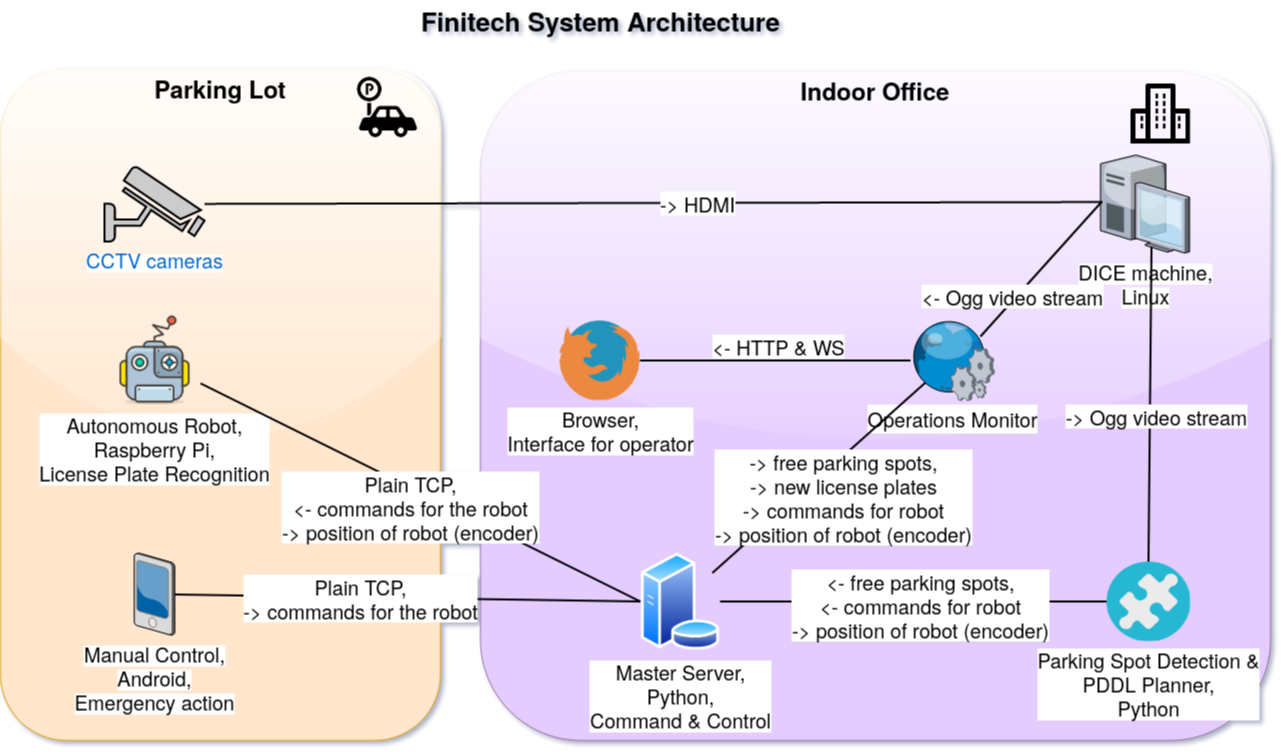

The diagram above was exported from draw.io. Its source (the exported page's mxGraphModel, read from the mxfile embedded in the PNG):
<mxGraphModel dx="1422" dy="758" grid="1" gridSize="10" guides="1" tooltips="1" connect="1" arrows="1" fold="1" page="1" pageScale="1.5" pageWidth="1169" pageHeight="827" background="none" math="0" shadow="1">
  <root>
    <mxCell id="0" style=";html=1;" />
    <mxCell id="1" style=";html=1;" parent="0" />
    <mxCell id="6a7d8f32e03d9370-60" value="&lt;b&gt;&lt;font style=&quot;font-size: 24px&quot;&gt;Indoor Office&lt;/font&gt;&lt;/b&gt;" style="whiteSpace=wrap;html=1;fillColor=#E5CCFF;fontSize=14;strokeColor=#9673a6;verticalAlign=top;shadow=0;glass=1;rounded=1;comic=0;strokeWidth=1;" parent="1" vertex="1">
      <mxGeometry x="810" y="100" width="790" height="670" as="geometry" />
    </mxCell>
    <mxCell id="6a7d8f32e03d9370-59" value="&lt;b&gt;&lt;font style=&quot;font-size: 24px&quot;&gt;Parking Lot&lt;br&gt;&lt;/font&gt;&lt;/b&gt;" style="whiteSpace=wrap;html=1;fillColor=#FFE6CC;fontSize=14;strokeColor=#d79b00;verticalAlign=top;glass=1;rounded=1;" parent="1" vertex="1">
      <mxGeometry x="330" y="98" width="440" height="672" as="geometry" />
    </mxCell>
    <mxCell id="6a7d8f32e03d9370-4" value="&lt;div&gt;&lt;span style=&quot;background-color: rgb(255 , 255 , 255)&quot;&gt;&lt;font style=&quot;font-size: 20px&quot;&gt;DICE machine,&lt;/font&gt;&lt;/span&gt;&lt;/div&gt;&lt;div&gt;&lt;span style=&quot;background-color: rgb(255 , 255 , 255)&quot;&gt;&lt;font style=&quot;font-size: 20px&quot;&gt;Linux&lt;br&gt;&lt;/font&gt;&lt;/span&gt;&lt;/div&gt;&lt;div&gt;&lt;span style=&quot;background-color: rgb(255 , 255 , 255)&quot;&gt;&lt;/span&gt;&lt;/div&gt;" style="verticalLabelPosition=bottom;aspect=fixed;html=1;verticalAlign=top;strokeColor=none;shape=mxgraph.citrix.desktop;fillColor=#66B2FF;gradientColor=#0066CC;fontSize=14;" parent="1" vertex="1">
      <mxGeometry x="1430" y="184.5" width="89" height="98" as="geometry" />
    </mxCell>
    <mxCell id="6a7d8f32e03d9370-37" style="edgeStyle=none;rounded=0;html=1;startSize=10;endSize=10;jettySize=auto;orthogonalLoop=1;fontSize=14;endArrow=none;endFill=0;strokeWidth=2;entryX=0;entryY=0.5;entryDx=0;entryDy=0;" parent="1" source="6a7d8f32e03d9370-6" target="9tSNQpiZjf1KnR6JE4GL-33" edge="1">
      <mxGeometry relative="1" as="geometry">
        <mxPoint x="981.7250000000004" y="575.7315000000001" as="targetPoint" />
      </mxGeometry>
    </mxCell>
    <mxCell id="9tSNQpiZjf1KnR6JE4GL-18" value="&lt;div&gt;Plain TCP,&lt;/div&gt;&lt;div&gt;-&amp;gt; commands for the robot&lt;/div&gt;" style="text;html=1;align=center;verticalAlign=middle;resizable=0;points=[];labelBackgroundColor=#ffffff;fontSize=20;" parent="6a7d8f32e03d9370-37" vertex="1" connectable="0">
      <mxGeometry x="-0.204" y="-1" relative="1" as="geometry">
        <mxPoint as="offset" />
      </mxGeometry>
    </mxCell>
    <mxCell id="6a7d8f32e03d9370-6" value="&lt;div&gt;&lt;span style=&quot;background-color: rgb(255 , 255 , 255)&quot;&gt;&lt;font style=&quot;font-size: 20px&quot;&gt;Manual Control,&lt;/font&gt;&lt;/span&gt;&lt;/div&gt;&lt;div&gt;&lt;span style=&quot;background-color: rgb(255 , 255 , 255)&quot;&gt;&lt;font style=&quot;font-size: 20px&quot;&gt;Android,&lt;/font&gt;&lt;/span&gt;&lt;/div&gt;&lt;div&gt;&lt;span style=&quot;background-color: rgb(255 , 255 , 255)&quot;&gt;&lt;font style=&quot;font-size: 20px&quot;&gt;Emergency action&lt;br&gt;&lt;/font&gt;&lt;/span&gt;&lt;/div&gt;" style="verticalLabelPosition=bottom;aspect=fixed;html=1;verticalAlign=top;strokeColor=none;shape=mxgraph.citrix.pda;fillColor=#66B2FF;gradientColor=#0066CC;fontSize=14;" parent="1" vertex="1">
      <mxGeometry x="463.79" y="582.61" width="40.43" height="82.21" as="geometry" />
    </mxCell>
    <mxCell id="6a7d8f32e03d9370-42" style="edgeStyle=none;rounded=0;html=1;startSize=10;endSize=10;jettySize=auto;orthogonalLoop=1;fontSize=14;endArrow=none;endFill=0;strokeWidth=2;" parent="1" edge="1">
      <mxGeometry relative="1" as="geometry">
        <mxPoint x="759" y="365.8827160493827" as="targetPoint" />
      </mxGeometry>
    </mxCell>
    <mxCell id="6a7d8f32e03d9370-49" style="edgeStyle=none;rounded=0;html=1;startSize=10;endSize=10;jettySize=auto;orthogonalLoop=1;fontSize=14;endArrow=none;endFill=0;strokeWidth=2;entryX=1;entryY=0.5;entryDx=0;entryDy=0;" parent="1" source="6a7d8f32e03d9370-30" target="AZoSNIb205L8_qOPbejY-6" edge="1">
      <mxGeometry relative="1" as="geometry">
        <mxPoint x="1015" y="584.4176954732511" as="targetPoint" />
      </mxGeometry>
    </mxCell>
    <mxCell id="9tSNQpiZjf1KnR6JE4GL-30" value="&lt;div&gt;&amp;lt;- HTTP &amp;amp; WS&lt;/div&gt;" style="text;html=1;align=center;verticalAlign=middle;resizable=0;points=[];labelBackgroundColor=#ffffff;fontSize=20;" parent="6a7d8f32e03d9370-49" vertex="1" connectable="0">
      <mxGeometry x="-0.1523" relative="1" as="geometry">
        <mxPoint x="-17.94" y="-14.05" as="offset" />
      </mxGeometry>
    </mxCell>
    <mxCell id="6a7d8f32e03d9370-30" value="&lt;div style=&quot;font-size: 20px&quot;&gt;&lt;span style=&quot;background-color: rgb(255 , 255 , 255)&quot;&gt;Operations Monitor&lt;/span&gt;&lt;/div&gt;" style="verticalLabelPosition=bottom;aspect=fixed;html=1;verticalAlign=top;strokeColor=none;shape=mxgraph.citrix.web_service;fillColor=#66B2FF;gradientColor=#0066CC;fontSize=20;" parent="1" vertex="1">
      <mxGeometry x="1240" y="350" width="84" height="80" as="geometry" />
    </mxCell>
    <mxCell id="6a7d8f32e03d9370-62" value="&lt;font style=&quot;font-size: 26px&quot;&gt;Finitech System Architecture&lt;/font&gt;" style="text;strokeColor=none;fillColor=none;html=1;fontSize=24;fontStyle=1;verticalAlign=middle;align=center;" parent="1" vertex="1">
      <mxGeometry x="499" y="30" width="861" height="40" as="geometry" />
    </mxCell>
    <mxCell id="9tSNQpiZjf1KnR6JE4GL-2" value="&lt;div&gt;&lt;font style=&quot;font-size: 20px&quot;&gt;Autonomous Robot,&lt;/font&gt;&lt;/div&gt;&lt;div&gt;&lt;font style=&quot;font-size: 20px&quot;&gt;Raspberry Pi,&lt;/font&gt;&lt;/div&gt;&lt;div&gt;&lt;font style=&quot;font-size: 20px&quot;&gt;License Plate Recognition&lt;br&gt;&lt;/font&gt;&lt;/div&gt;" style="shape=image;html=1;verticalAlign=top;verticalLabelPosition=bottom;labelBackgroundColor=#ffffff;imageAspect=0;aspect=fixed;image=https://cdn0.iconfinder.com/data/icons/streamline-emoji-1/48/094-robot-face-3-128.png" parent="1" vertex="1">
      <mxGeometry x="438" y="344" width="92" height="92" as="geometry" />
    </mxCell>
    <mxCell id="9tSNQpiZjf1KnR6JE4GL-3" value="" style="shape=image;html=1;verticalAlign=top;verticalLabelPosition=bottom;labelBackgroundColor=#ffffff;imageAspect=0;aspect=fixed;image=https://cdn2.iconfinder.com/data/icons/airport-solid-prepare-for-take-off/512/car_parking-128.png" parent="1" vertex="1">
      <mxGeometry x="680" y="100.5" width="73" height="73" as="geometry" />
    </mxCell>
    <mxCell id="9tSNQpiZjf1KnR6JE4GL-5" value="" style="shape=image;html=1;verticalAlign=top;verticalLabelPosition=bottom;labelBackgroundColor=#ffffff;imageAspect=0;aspect=fixed;image=https://cdn2.iconfinder.com/data/icons/architecture-interior/24/architecture-interior-04-128.png" parent="1" vertex="1">
      <mxGeometry x="1460" y="113.5" width="60" height="60" as="geometry" />
    </mxCell>
    <mxCell id="9tSNQpiZjf1KnR6JE4GL-7" style="edgeStyle=none;rounded=0;html=1;startSize=10;endSize=10;jettySize=auto;orthogonalLoop=1;fontSize=14;endArrow=none;endFill=0;strokeWidth=2;entryX=0;entryY=0.5;entryDx=0;entryDy=0;" parent="1" source="9tSNQpiZjf1KnR6JE4GL-2" target="9tSNQpiZjf1KnR6JE4GL-33" edge="1">
      <mxGeometry relative="1" as="geometry">
        <mxPoint x="860" y="621.7557514432924" as="sourcePoint" />
        <mxPoint x="960.2750000000001" y="577.7754999999997" as="targetPoint" />
      </mxGeometry>
    </mxCell>
    <mxCell id="9tSNQpiZjf1KnR6JE4GL-16" value="&lt;div&gt;Plain TCP,&lt;/div&gt;&lt;div&gt;&amp;lt;- commands for the robot&lt;/div&gt;&lt;div&gt;-&amp;gt; position of robot (encoder)&lt;br&gt;&lt;/div&gt;" style="text;html=1;align=center;verticalAlign=middle;resizable=0;points=[];labelBackgroundColor=#ffffff;fontSize=20;" parent="9tSNQpiZjf1KnR6JE4GL-7" vertex="1" connectable="0">
      <mxGeometry x="-0.0665" y="-4" relative="1" as="geometry">
        <mxPoint x="6.33" y="18.29" as="offset" />
      </mxGeometry>
    </mxCell>
    <mxCell id="9tSNQpiZjf1KnR6JE4GL-8" value="&lt;span style=&quot;background-color: rgb(255 , 255 , 255)&quot;&gt;&lt;font style=&quot;font-size: 20px&quot;&gt;CCTV cameras&lt;/font&gt;&lt;/span&gt;" style="fontColor=#0066CC;verticalAlign=top;verticalLabelPosition=bottom;labelPosition=center;align=center;html=1;outlineConnect=0;fillColor=#CCCCCC;strokeColor=#000000;gradientColor=none;gradientDirection=north;strokeWidth=2;shape=mxgraph.networks.security_camera;" parent="1" vertex="1">
      <mxGeometry x="434" y="196" width="100" height="75" as="geometry" />
    </mxCell>
    <mxCell id="9tSNQpiZjf1KnR6JE4GL-9" style="edgeStyle=none;rounded=0;html=1;startSize=10;endSize=10;jettySize=auto;orthogonalLoop=1;fontSize=14;endArrow=none;endFill=0;strokeWidth=2;entryX=0.022;entryY=0.48;entryDx=0;entryDy=0;entryPerimeter=0;" parent="1" source="9tSNQpiZjf1KnR6JE4GL-8" target="6a7d8f32e03d9370-4" edge="1">
      <mxGeometry relative="1" as="geometry">
        <mxPoint x="860" y="320" as="sourcePoint" />
        <mxPoint x="1330" y="240" as="targetPoint" />
      </mxGeometry>
    </mxCell>
    <mxCell id="9tSNQpiZjf1KnR6JE4GL-17" value="-&amp;gt; HDMI" style="text;html=1;align=center;verticalAlign=middle;resizable=0;points=[];labelBackgroundColor=#ffffff;fontSize=20;" parent="9tSNQpiZjf1KnR6JE4GL-9" vertex="1" connectable="0">
      <mxGeometry x="0.1008" relative="1" as="geometry">
        <mxPoint x="-1" as="offset" />
      </mxGeometry>
    </mxCell>
    <mxCell id="9tSNQpiZjf1KnR6JE4GL-33" value="&lt;div&gt;Master Server,&lt;/div&gt;&lt;div&gt;Python,&lt;br&gt;&lt;/div&gt;&lt;div&gt;Command &amp;amp; Control&lt;br&gt;&lt;/div&gt;" style="aspect=fixed;perimeter=ellipsePerimeter;html=1;align=center;shadow=0;dashed=0;spacingTop=3;image;image=img/lib/active_directory/database_server.svg;fontSize=20;" parent="1" vertex="1">
      <mxGeometry x="970" y="582.61" width="79.54" height="97" as="geometry" />
    </mxCell>
    <mxCell id="AZoSNIb205L8_qOPbejY-6" value="&lt;div&gt;&lt;font style=&quot;font-size: 20px&quot;&gt;Browser,&lt;/font&gt;&lt;/div&gt;&lt;div&gt;&lt;font style=&quot;font-size: 20px&quot;&gt;Interface for operator&lt;br&gt;&lt;/font&gt;&lt;/div&gt;" style="shape=image;html=1;verticalAlign=top;verticalLabelPosition=bottom;labelBackgroundColor=#ffffff;imageAspect=0;aspect=fixed;image=https://cdn1.iconfinder.com/data/icons/smallicons-logotypes/32/firefox-128.png" parent="1" vertex="1">
      <mxGeometry x="889.5" y="350" width="80" height="80" as="geometry" />
    </mxCell>
    <mxCell id="AZoSNIb205L8_qOPbejY-8" value="&lt;div&gt;Parking Spot Detection &amp;amp;&lt;br&gt;&lt;/div&gt;&lt;div&gt;PDDL Planner,&lt;/div&gt;&lt;div&gt;Python&lt;br&gt;&lt;/div&gt;" style="shape=image;html=1;verticalAlign=top;verticalLabelPosition=bottom;labelBackgroundColor=#ffffff;imageAspect=0;aspect=fixed;image=https://cdn3.iconfinder.com/data/icons/forall/1062/puzzle-128.png;fontFamily=Helvetica;fontSize=20;fontColor=#000000;align=center;strokeColor=#000000;fillColor=#66B2FF;gradientColor=#0066CC;" parent="1" vertex="1">
      <mxGeometry x="1436" y="591.11" width="84" height="80" as="geometry" />
    </mxCell>
    <mxCell id="AZoSNIb205L8_qOPbejY-9" style="edgeStyle=none;rounded=0;html=1;jettySize=auto;orthogonalLoop=1;fontSize=14;endArrow=none;endFill=0;strokeWidth=2;exitX=0.5;exitY=0;exitDx=0;exitDy=0;entryX=0.573;entryY=0.939;entryDx=0;entryDy=0;entryPerimeter=0;" parent="1" source="AZoSNIb205L8_qOPbejY-8" target="6a7d8f32e03d9370-4" edge="1">
      <mxGeometry relative="1" as="geometry">
        <mxPoint x="1230" y="370" as="sourcePoint" />
        <mxPoint x="1180" y="220" as="targetPoint" />
      </mxGeometry>
    </mxCell>
    <mxCell id="AZoSNIb205L8_qOPbejY-10" value="-&amp;gt; Ogg video stream" style="text;html=1;align=center;verticalAlign=middle;resizable=0;points=[];labelBackgroundColor=#ffffff;fontSize=20;" parent="AZoSNIb205L8_qOPbejY-9" vertex="1" connectable="0">
      <mxGeometry x="-0.1523" relative="1" as="geometry">
        <mxPoint x="5.76" y="-12.69" as="offset" />
      </mxGeometry>
    </mxCell>
    <mxCell id="AZoSNIb205L8_qOPbejY-11" style="edgeStyle=none;rounded=0;html=1;startSize=10;endSize=10;jettySize=auto;orthogonalLoop=1;fontSize=14;endArrow=none;endFill=0;strokeWidth=2;entryX=0.011;entryY=0.48;entryDx=0;entryDy=0;entryPerimeter=0;exitX=0.833;exitY=0.2;exitDx=0;exitDy=0;exitPerimeter=0;" parent="1" source="6a7d8f32e03d9370-30" target="6a7d8f32e03d9370-4" edge="1">
      <mxGeometry relative="1" as="geometry">
        <mxPoint x="1490" y="590" as="sourcePoint" />
        <mxPoint x="1053.6800000000003" y="525.3299999999999" as="targetPoint" />
      </mxGeometry>
    </mxCell>
    <mxCell id="AZoSNIb205L8_qOPbejY-12" value="&amp;lt;- Ogg video stream" style="text;html=1;align=center;verticalAlign=middle;resizable=0;points=[];labelBackgroundColor=#ffffff;fontSize=20;" parent="AZoSNIb205L8_qOPbejY-11" vertex="1" connectable="0">
      <mxGeometry x="-0.1523" relative="1" as="geometry">
        <mxPoint x="-19.98" y="17.199999999999996" as="offset" />
      </mxGeometry>
    </mxCell>
    <mxCell id="AZoSNIb205L8_qOPbejY-16" style="edgeStyle=none;rounded=0;html=1;jettySize=auto;orthogonalLoop=1;fontSize=14;endArrow=none;endFill=0;strokeWidth=2;exitX=0;exitY=0.5;exitDx=0;exitDy=0;entryX=1;entryY=0.5;entryDx=0;entryDy=0;" parent="1" source="AZoSNIb205L8_qOPbejY-8" target="9tSNQpiZjf1KnR6JE4GL-33" edge="1">
      <mxGeometry relative="1" as="geometry">
        <mxPoint x="1231.4279999999999" y="365.6400000000001" as="sourcePoint" />
        <mxPoint x="1000" y="580" as="targetPoint" />
      </mxGeometry>
    </mxCell>
    <mxCell id="AZoSNIb205L8_qOPbejY-17" value="&lt;div&gt;&amp;lt;- free parking spots,&lt;/div&gt;&lt;div&gt;&amp;lt;- commands for robot&lt;br&gt;&lt;/div&gt;&lt;div&gt;-&amp;gt; position of robot (encoder)&lt;/div&gt;" style="text;html=1;align=center;verticalAlign=middle;resizable=0;points=[];labelBackgroundColor=#ffffff;fontSize=20;" parent="AZoSNIb205L8_qOPbejY-16" vertex="1" connectable="0">
      <mxGeometry x="-0.1523" relative="1" as="geometry">
        <mxPoint x="-22.03" y="3.1300000000000026" as="offset" />
      </mxGeometry>
    </mxCell>
    <mxCell id="AZoSNIb205L8_qOPbejY-19" style="edgeStyle=none;rounded=0;html=1;jettySize=auto;orthogonalLoop=1;fontSize=14;endArrow=none;endFill=0;strokeWidth=2;exitX=0.179;exitY=0.775;exitDx=0;exitDy=0;exitPerimeter=0;" parent="1" source="6a7d8f32e03d9370-30" target="9tSNQpiZjf1KnR6JE4GL-33" edge="1">
      <mxGeometry relative="1" as="geometry">
        <mxPoint x="1242" y="400" as="sourcePoint" />
        <mxPoint x="1004" y="580" as="targetPoint" />
      </mxGeometry>
    </mxCell>
    <mxCell id="AZoSNIb205L8_qOPbejY-20" value="&lt;div&gt;-&amp;gt; free parking spots,&lt;/div&gt;&lt;div&gt;-&amp;gt; new license plates&lt;br&gt;&lt;/div&gt;&lt;div&gt;-&amp;gt; commands for robot&lt;br&gt;&lt;/div&gt;&lt;div&gt;-&amp;gt; position of robot (encoder)&lt;/div&gt;" style="text;html=1;align=center;verticalAlign=middle;resizable=0;points=[];labelBackgroundColor=#ffffff;fontSize=20;" parent="AZoSNIb205L8_qOPbejY-19" vertex="1" connectable="0">
      <mxGeometry x="-0.1523" relative="1" as="geometry">
        <mxPoint x="7.240000000000009" y="33.53999999999999" as="offset" />
      </mxGeometry>
    </mxCell>
  </root>
</mxGraphModel>